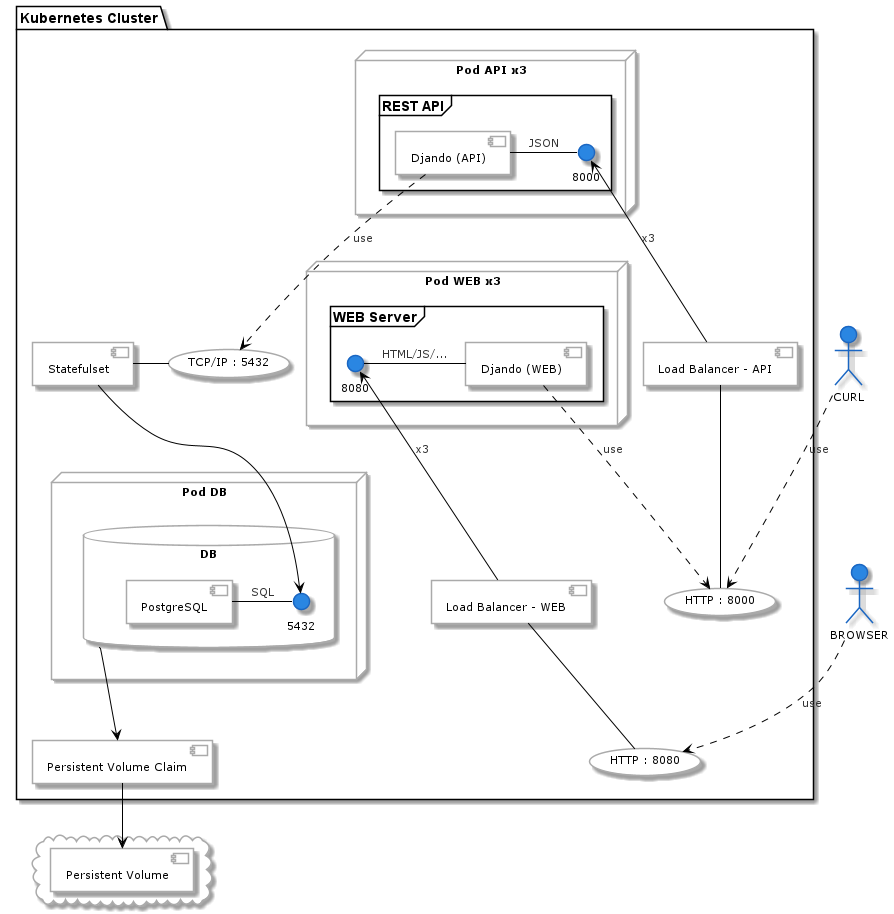

The diagram above was rendered by PlantUML. Its source (embedded in the PNG):
@startuml
!define LIGHTBLUE
!includeurl https://gist.githubusercontent.com/amgs/de57560012a8a5f0e4240f392b678a40/raw/c43f948dd1f23ed1b87c6c9fc972e71493859b16/style.puml
'https://plantuml.com/component-diagram

package "Kubernetes Cluster" {
    node "Pod API x3" {
        frame "REST API" {
            [Djando (API)] - ()8000:JSON
        }
    }

    node "Pod DB" {
        database "DB" {
            [PostgreSQL] - ()5432:SQL
        }
    }

    node "Pod WEB x3" {
        frame "WEB Server" {
            [Djando (WEB)] - ()8080:HTML/JS/...
        }
    }

    [Statefulset] --> 5432
    [Statefulset] - (TCP/IP : 5432)

    ()8000 <-- [Load Balancer - API]:x3
    [Load Balancer - API] -- (HTTP : 8000)

    DB --> [Persistent Volume Claim]

    ()8080 <-- [Load Balancer - WEB]:x3
    [Load Balancer - WEB] -- (HTTP : 8080)

    [Djando (API)] ..> (TCP/IP : 5432):use

    [Djando (WEB)] ..> (HTTP : 8000):use
}

cloud {
    [Persistent Volume]
}

CURL ..> (HTTP : 8000):use

BROWSER ..> (HTTP : 8080):use

[Persistent Volume Claim] --> [Persistent Volume]

@enduml